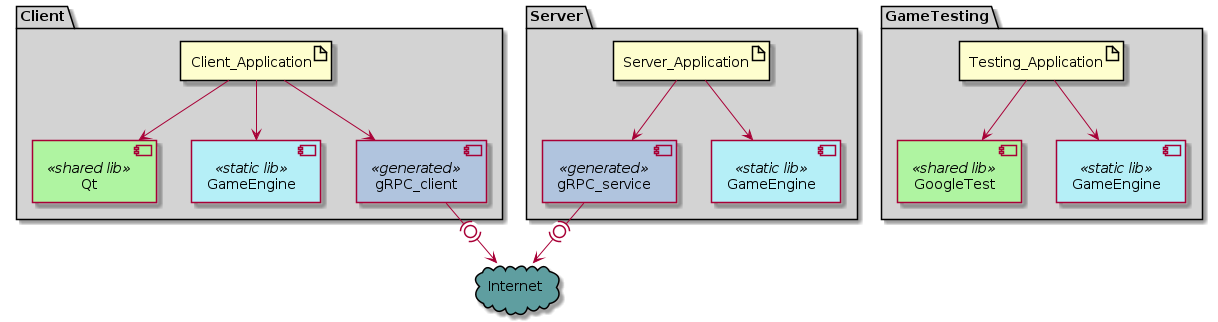

The diagram above was rendered by PlantUML. Its source (embedded in the PNG):
@startuml

    package Client #LightGrey {
        artifact Client_Application
        component Qt <<shared lib>>
        component GameEngine as game1 <<static lib>>
        component gRPC_client as gRPC1 <<generated>>
    }

    package Server #LightGrey {     
            artifact Server_Application  
            component gRPC_service as gRPC2 <<generated>>
            component GameEngine as game2 <<static lib>>
    }

    cloud Internet as i1 #CadetBlue

    package GameTesting #LightGrey {
        artifact Testing_Application
        component GoogleTest <<shared lib>>
        component GameEngine as game3 <<static lib>>
    }

    skinparam component {
        backgroundColor<<static lib>> #B5EFF7
        backgroundColor<<shared lib>> #AFF4A1
        backgroundColor<<generated>> #LightSteelBlue
    }

    hide hidden
    Client_Application --> Qt
    Client_Application --> game1
    Client_Application --> gRPC1
    gRPC1 -(0)-> i1

    Server_Application --> gRPC2
    Server_Application --> game2
    gRPC2 -(0)-> i1

    Testing_Application --> GoogleTest
    Testing_Application --> game3

@enduml